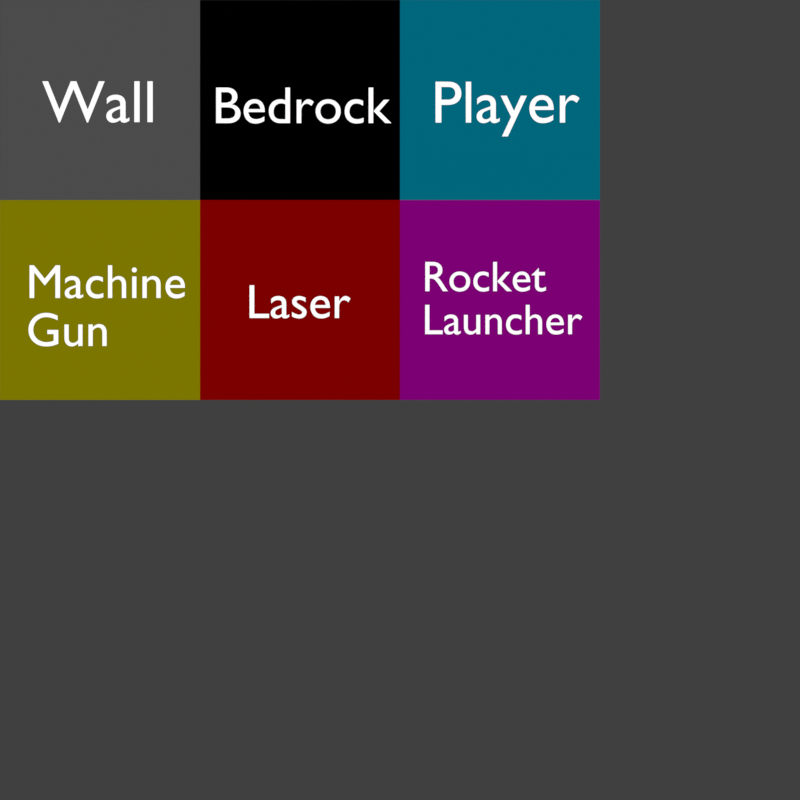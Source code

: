 # Source: tiles.blend  (saved by Blender 3.6.11; exported with 4.5.12 LTS)
import bpy
from mathutils import Matrix  # noqa: F401  (used for matrix-valued properties, if any)

bpy.ops.wm.read_factory_settings(use_empty=True)
scene = bpy.context.scene
scene.name = 'tiles'

# ---- materials (node trees are filled in below, after node groups)
mat_material_001 = bpy.data.materials.new('Material.001')
mat_material_001.use_transparent_shadow = False
mat_material_002 = bpy.data.materials.new('Material.002')
mat_material_002.use_transparent_shadow = False
mat_material_007 = bpy.data.materials.new('Material.007')
mat_material_007.use_transparent_shadow = False
mat_material_003 = bpy.data.materials.new('Material.003')
mat_material_003.use_transparent_shadow = False
mat_material_004 = bpy.data.materials.new('Material.004')
mat_material_004.use_transparent_shadow = False
mat_material_005 = bpy.data.materials.new('Material.005')
mat_material_005.use_transparent_shadow = False
mat_material_006 = bpy.data.materials.new('Material.006')
mat_material_006.use_transparent_shadow = False

# ---- material node trees
mat_material_001.use_nodes = True; mat_material_001.node_tree.nodes.clear()
_N = mat_material_001.node_tree.nodes; _L = mat_material_001.node_tree.links
n0 = _N.new('ShaderNodeOutputMaterial'); n0.name = 'Material Output'; n0.location = (300, 300)
n1 = _N.new('ShaderNodeEmission'); n1.name = 'Emission'; n1.location = (-329, 305)
n1.inputs[0].default_value = (0.07075, 0.07075, 0.07075, 1.0)
_L.new(n1.outputs[0], n0.inputs[0])
n0.is_active_output = True
mat_material_002.use_nodes = True; mat_material_002.node_tree.nodes.clear()
_N = mat_material_002.node_tree.nodes; _L = mat_material_002.node_tree.links
n0 = _N.new('ShaderNodeOutputMaterial'); n0.name = 'Material Output'; n0.location = (300, 300)
n1 = _N.new('ShaderNodeEmission'); n1.name = 'Emission'; n1.location = (69, 288)
_L.new(n1.outputs[0], n0.inputs[0])
n0.is_active_output = True
mat_material_007.use_nodes = True; mat_material_007.node_tree.nodes.clear()
_N = mat_material_007.node_tree.nodes; _L = mat_material_007.node_tree.links
n0 = _N.new('ShaderNodeOutputMaterial'); n0.name = 'Material Output'; n0.location = (300, 300)
n1 = _N.new('ShaderNodeEmission'); n1.name = 'Emission'; n1.location = (-329, 305)
n1.inputs[0].default_value = (0.0, 0.0, 0.0, 1.0)
_L.new(n1.outputs[0], n0.inputs[0])
n0.is_active_output = True
mat_material_003.use_nodes = True; mat_material_003.node_tree.nodes.clear()
_N = mat_material_003.node_tree.nodes; _L = mat_material_003.node_tree.links
n0 = _N.new('ShaderNodeOutputMaterial'); n0.name = 'Material Output'; n0.location = (300, 300)
n1 = _N.new('ShaderNodeEmission'); n1.name = 'Emission'; n1.location = (-329, 305)
n1.inputs[0].default_value = (0.2, 0.1815, 0.0, 1.0)
_L.new(n1.outputs[0], n0.inputs[0])
n0.is_active_output = True
mat_material_004.use_nodes = True; mat_material_004.node_tree.nodes.clear()
_N = mat_material_004.node_tree.nodes; _L = mat_material_004.node_tree.links
n0 = _N.new('ShaderNodeOutputMaterial'); n0.name = 'Material Output'; n0.location = (300, 300)
n1 = _N.new('ShaderNodeEmission'); n1.name = 'Emission'; n1.location = (-329, 305)
n1.inputs[0].default_value = (0.2, 0.0, 0.0, 1.0)
_L.new(n1.outputs[0], n0.inputs[0])
n0.is_active_output = True
mat_material_005.use_nodes = True; mat_material_005.node_tree.nodes.clear()
_N = mat_material_005.node_tree.nodes; _L = mat_material_005.node_tree.links
n0 = _N.new('ShaderNodeOutputMaterial'); n0.name = 'Material Output'; n0.location = (300, 300)
n1 = _N.new('ShaderNodeEmission'); n1.name = 'Emission'; n1.location = (-329, 305)
n1.inputs[0].default_value = (0.2, 0.0, 0.1723, 1.0)
_L.new(n1.outputs[0], n0.inputs[0])
n0.is_active_output = True
mat_material_006.use_nodes = True; mat_material_006.node_tree.nodes.clear()
_N = mat_material_006.node_tree.nodes; _L = mat_material_006.node_tree.links
n0 = _N.new('ShaderNodeOutputMaterial'); n0.name = 'Material Output'; n0.location = (300, 300)
n1 = _N.new('ShaderNodeEmission'); n1.name = 'Emission'; n1.location = (-329, 305)
n1.inputs[0].default_value = (0.0, 0.1347, 0.2, 1.0)
_L.new(n1.outputs[0], n0.inputs[0])
n0.is_active_output = True

# ---- world
world_world = bpy.data.worlds.new('World'); scene.world = world_world
world_world.use_nodes = True; world_world.node_tree.nodes.clear()
_N = world_world.node_tree.nodes; _L = world_world.node_tree.links
n0 = _N.new('ShaderNodeOutputWorld'); n0.name = 'World Output'; n0.location = (300, 300)
n1 = _N.new('ShaderNodeBackground'); n1.name = 'Background'; n1.location = (10, 300)
n1.inputs[0].default_value = (0.05088, 0.05088, 0.05088, 1.0)
_L.new(n1.outputs[0], n0.inputs[0])
n0.is_active_output = True
world_world.color = (0.05088, 0.05088, 0.05088)
world_world.use_sun_shadow = False
world_world.sun_shadow_jitter_overblur = 0.0

# ---- cameras
cam_camera_001 = bpy.data.cameras.new('Camera.001')
cam_camera_001.type = 'ORTHO'
cam_camera_001.ortho_scale = 4.0

# ---- meshes
me_plane = bpy.data.meshes.new('Plane')
me_plane.from_pydata([(0.0, 0.0, 0.0), (1.0, 0.0, 0.0), (0.0, 1.0, 0.0), (1.0, 1.0, 0.0)], [], [(0, 1, 3, 2)])
_uv = me_plane.uv_layers.new(name='UVMap')
_uv.uv.foreach_set('vector', [0.0, 0.0, 1.0, 0.0, 1.0, 1.0, 0.0, 1.0])
me_plane.materials.append(mat_material_001)
me_plane.update()
me_plane_010 = bpy.data.meshes.new('Plane.010')
me_plane_010.from_pydata([(0.0, 0.0, 0.0), (1.0, 0.0, 0.0), (0.0, 1.0, 0.0), (1.0, 1.0, 0.0)], [], [(0, 1, 3, 2)])
_uv = me_plane_010.uv_layers.new(name='UVMap')
_uv.uv.foreach_set('vector', [0.0, 0.0, 1.0, 0.0, 1.0, 1.0, 0.0, 1.0])
me_plane_010.materials.append(mat_material_007)
me_plane_010.update()
me_plane_006 = bpy.data.meshes.new('Plane.006')
me_plane_006.from_pydata([(0.0, 0.0, 0.0), (1.0, 0.0, 0.0), (0.0, 1.0, 0.0), (1.0, 1.0, 0.0)], [], [(0, 1, 3, 2)])
_uv = me_plane_006.uv_layers.new(name='UVMap')
_uv.uv.foreach_set('vector', [0.0, 0.0, 1.0, 0.0, 1.0, 1.0, 0.0, 1.0])
me_plane_006.materials.append(mat_material_003)
me_plane_006.update()
me_plane_007 = bpy.data.meshes.new('Plane.007')
me_plane_007.from_pydata([(0.0, 0.0, 0.0), (1.0, 0.0, 0.0), (0.0, 1.0, 0.0), (1.0, 1.0, 0.0)], [], [(0, 1, 3, 2)])
_uv = me_plane_007.uv_layers.new(name='UVMap')
_uv.uv.foreach_set('vector', [0.0, 0.0, 1.0, 0.0, 1.0, 1.0, 0.0, 1.0])
me_plane_007.materials.append(mat_material_004)
me_plane_007.update()
me_plane_008 = bpy.data.meshes.new('Plane.008')
me_plane_008.from_pydata([(0.0, 0.0, 0.0), (1.0, 0.0, 0.0), (0.0, 1.0, 0.0), (1.0, 1.0, 0.0)], [], [(0, 1, 3, 2)])
_uv = me_plane_008.uv_layers.new(name='UVMap')
_uv.uv.foreach_set('vector', [0.0, 0.0, 1.0, 0.0, 1.0, 1.0, 0.0, 1.0])
me_plane_008.materials.append(mat_material_005)
me_plane_008.update()
me_plane_009 = bpy.data.meshes.new('Plane.009')
me_plane_009.from_pydata([(0.0, 0.0, 0.0), (1.0, 0.0, 0.0), (0.0, 1.0, 0.0), (1.0, 1.0, 0.0)], [], [(0, 1, 3, 2)])
_uv = me_plane_009.uv_layers.new(name='UVMap')
_uv.uv.foreach_set('vector', [0.0, 0.0, 1.0, 0.0, 1.0, 1.0, 0.0, 1.0])
me_plane_009.materials.append(mat_material_006)
me_plane_009.update()

# ---- curves / text
txt_text = bpy.data.curves.new('Text', 'FONT')
txt_text.dimensions = '2D'
txt_text.body = 'Wall'
txt_text.materials.append(mat_material_002)
txt_text_010 = bpy.data.curves.new('Text.010', 'FONT')
txt_text_010.dimensions = '2D'
txt_text_010.body = 'Bedrock'
txt_text_010.materials.append(mat_material_002)
txt_text_006 = bpy.data.curves.new('Text.006', 'FONT')
txt_text_006.dimensions = '2D'
txt_text_006.body = 'Machine\nGun'
txt_text_006.materials.append(mat_material_002)
txt_text_007 = bpy.data.curves.new('Text.007', 'FONT')
txt_text_007.dimensions = '2D'
txt_text_007.body = 'Laser'
txt_text_007.materials.append(mat_material_002)
txt_text_008 = bpy.data.curves.new('Text.008', 'FONT')
txt_text_008.dimensions = '2D'
txt_text_008.body = 'Rocket\nLauncher'
txt_text_008.materials.append(mat_material_002)
txt_text_009 = bpy.data.curves.new('Text.009', 'FONT')
txt_text_009.dimensions = '2D'
txt_text_009.body = 'Player'
txt_text_009.materials.append(mat_material_002)

# ---- objects
ob_plane = bpy.data.objects.new('Plane', me_plane)
ob_text = bpy.data.objects.new('Text', txt_text)
ob_plane_001 = bpy.data.objects.new('Plane.001', me_plane_010)
ob_text_001 = bpy.data.objects.new('Text.001', txt_text_010)
ob_plane_002 = bpy.data.objects.new('Plane.002', me_plane_006)
ob_text_002 = bpy.data.objects.new('Text.002', txt_text_006)
ob_plane_003 = bpy.data.objects.new('Plane.003', me_plane_007)
ob_text_004 = bpy.data.objects.new('Text.004', txt_text_007)
ob_plane_004 = bpy.data.objects.new('Plane.004', me_plane_008)
ob_text_010 = bpy.data.objects.new('Text.010', txt_text_008)
ob_plane_005 = bpy.data.objects.new('Plane.005', me_plane_009)
ob_text_012 = bpy.data.objects.new('Text.012', txt_text_009)
ob_camera = bpy.data.objects.new('Camera', cam_camera_001)

# ---- transforms, parenting, visibility, modifiers, constraints
ob_plane.location = (0.0, -1.0, 0.0)
ob_text.parent = ob_plane
ob_text.matrix_parent_inverse = Matrix(((1.0, -0.0, -0.0, -0.0), (-0.0, 1.0, 0.0, 1.0), (-0.0, -0.0, 1.0, -0.0), (-0.0, 0.0, -0.0, 1.0)))
ob_text.location = (0.2112, -0.6108, 0.1)
ob_text.scale = (0.3, 0.3, 0.3)
ob_plane_001.location = (1.0, -1.0, 0.0)
ob_text_001.parent = ob_plane_001
ob_text_001.matrix_parent_inverse = Matrix(((1.0, -0.0, -0.0, -1.0), (-0.0, 1.0, 0.0, 1.0), (-0.0, -0.0, 1.0, -0.0), (-0.0, 0.0, -0.0, 1.0)))
ob_text_001.location = (1.061, -0.6155, 0.1)
ob_text_001.scale = (0.2607, 0.2607, 0.2607)
ob_plane_002.location = (0.0, -2.0, 0.0)
ob_text_002.parent = ob_plane_002
ob_text_002.matrix_parent_inverse = Matrix(((1.0, -0.0, -0.0, -0.0), (-0.0, 1.0, 0.0, 2.0), (-0.0, -0.0, 1.0, -0.0), (-0.0, 0.0, -0.0, 1.0)))
ob_text_002.location = (0.1301, -1.49, 0.1)
ob_text_002.scale = (0.24, 0.24, 0.24)
ob_plane_003.location = (1.0, -2.0, 0.0)
ob_text_004.parent = ob_plane_003
ob_text_004.matrix_parent_inverse = Matrix(((1.0, -0.0, -0.0, -1.0), (-0.0, 1.0, 0.0, 2.0), (-0.0, -0.0, 1.0, -0.0), (-0.0, 0.0, -0.0, 1.0)))
ob_text_004.location = (1.23, -1.59, 0.1)
ob_text_004.scale = (0.24, 0.24, 0.24)
ob_plane_004.location = (2.0, -2.0, 0.0)
ob_text_010.parent = ob_plane_004
ob_text_010.matrix_parent_inverse = Matrix(((1.0, -0.0, -0.0, -2.0), (-0.0, 1.0, 0.0, 2.0), (-0.0, -0.0, 1.0, -0.0), (-0.0, 0.0, -0.0, 1.0)))
ob_text_010.location = (2.11, -1.456, 0.1)
ob_text_010.scale = (0.2148, 0.2148, 0.2148)
ob_plane_005.location = (2.0, -1.0, 0.0)
ob_text_012.parent = ob_plane_005
ob_text_012.matrix_parent_inverse = Matrix(((1.0, -0.0, -0.0, -0.0), (-0.0, 1.0, 0.0, 3.0), (-0.0, -0.0, 1.0, -0.0), (-0.0, 0.0, -0.0, 1.0)))
ob_text_012.location = (0.1566, -2.613, 0.1)
ob_text_012.scale = (0.3, 0.3, 0.3)
ob_camera.location = (2.0, -2.0, 1.0)
ob_camera.hide_select = True

# ---- collection membership
scene.collection.objects.link(ob_plane)
scene.collection.objects.link(ob_text)
scene.collection.objects.link(ob_plane_001)
scene.collection.objects.link(ob_text_001)
scene.collection.objects.link(ob_plane_002)
scene.collection.objects.link(ob_text_002)
scene.collection.objects.link(ob_plane_003)
scene.collection.objects.link(ob_text_004)
scene.collection.objects.link(ob_plane_004)
scene.collection.objects.link(ob_text_010)
scene.collection.objects.link(ob_plane_005)
scene.collection.objects.link(ob_text_012)
scene.collection.objects.link(ob_camera)

# ---- scene / render settings (as saved in the file)
scene.camera = ob_camera
scene.frame_start = 1; scene.frame_end = 250; scene.frame_set(1)
scene.render.engine = 'BLENDER_EEVEE_NEXT'
scene.render.resolution_x = 256
scene.render.resolution_y = 256
scene.render.film_transparent = True
scene.cycles.sampling_pattern = 'TABULATED_SOBOL'
scene.view_settings.view_transform = 'Standard'
bpy.context.view_layer.update()
